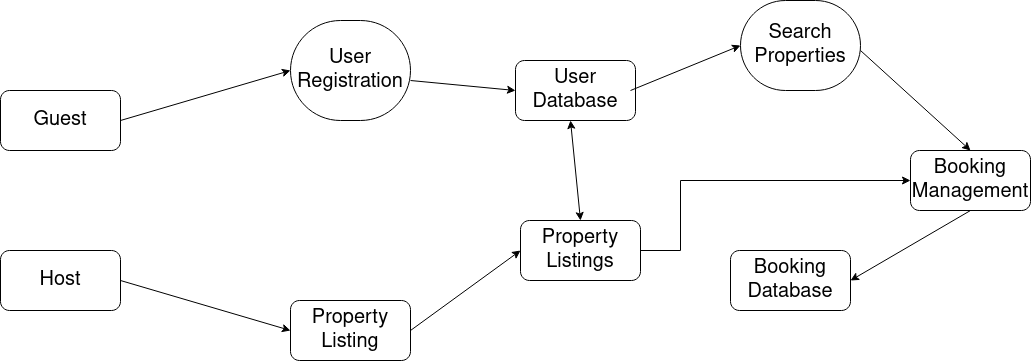

The diagram above was exported from draw.io. Its source (the exported page's mxGraphModel, read from the mxfile embedded in the PNG):
<mxGraphModel dx="1257" dy="681" grid="1" gridSize="10" guides="1" tooltips="1" connect="1" arrows="1" fold="1" page="1" pageScale="1" pageWidth="1169" pageHeight="827" math="0" shadow="0">
  <root>
    <mxCell id="0" />
    <mxCell id="1" parent="0" />
    <mxCell id="_I9Vvmyukdy5vgZgE77T-66" value="&lt;font style=&quot;font-size: 20px;&quot;&gt;Guest&lt;/font&gt;" style="rounded=1;whiteSpace=wrap;html=1;" vertex="1" parent="1">
      <mxGeometry x="70" y="370" width="120" height="60" as="geometry" />
    </mxCell>
    <mxCell id="_I9Vvmyukdy5vgZgE77T-67" value="&lt;font style=&quot;font-size: 20px;&quot;&gt;Host&lt;/font&gt;" style="rounded=1;whiteSpace=wrap;html=1;" vertex="1" parent="1">
      <mxGeometry x="70" y="530" width="120" height="60" as="geometry" />
    </mxCell>
    <mxCell id="_I9Vvmyukdy5vgZgE77T-68" value="&lt;font style=&quot;font-size: 20px;&quot;&gt;User Registration&lt;br&gt;&lt;/font&gt;" style="rounded=1;whiteSpace=wrap;html=1;arcSize=50;" vertex="1" parent="1">
      <mxGeometry x="360" y="300" width="120" height="100" as="geometry" />
    </mxCell>
    <mxCell id="_I9Vvmyukdy5vgZgE77T-69" value="&lt;font style=&quot;font-size: 20px;&quot;&gt;Property Listing&lt;br&gt;&lt;/font&gt;" style="rounded=1;whiteSpace=wrap;html=1;" vertex="1" parent="1">
      <mxGeometry x="360" y="580" width="120" height="60" as="geometry" />
    </mxCell>
    <mxCell id="_I9Vvmyukdy5vgZgE77T-70" value="&lt;font style=&quot;font-size: 20px;&quot;&gt;User Database&lt;br&gt;&lt;/font&gt;" style="rounded=1;whiteSpace=wrap;html=1;" vertex="1" parent="1">
      <mxGeometry x="585" y="340" width="120" height="60" as="geometry" />
    </mxCell>
    <mxCell id="_I9Vvmyukdy5vgZgE77T-86" style="edgeStyle=orthogonalEdgeStyle;rounded=0;orthogonalLoop=1;jettySize=auto;html=1;exitX=1;exitY=0.5;exitDx=0;exitDy=0;entryX=0;entryY=0.5;entryDx=0;entryDy=0;" edge="1" parent="1" source="_I9Vvmyukdy5vgZgE77T-71" target="_I9Vvmyukdy5vgZgE77T-73">
      <mxGeometry relative="1" as="geometry">
        <mxPoint x="740" y="470" as="targetPoint" />
        <Array as="points">
          <mxPoint x="750" y="530" />
          <mxPoint x="750" y="460" />
        </Array>
      </mxGeometry>
    </mxCell>
    <mxCell id="_I9Vvmyukdy5vgZgE77T-71" value="&lt;font style=&quot;font-size: 20px;&quot;&gt;Property Listings&lt;br&gt;&lt;/font&gt;" style="rounded=1;whiteSpace=wrap;html=1;" vertex="1" parent="1">
      <mxGeometry x="590" y="500" width="120" height="60" as="geometry" />
    </mxCell>
    <mxCell id="_I9Vvmyukdy5vgZgE77T-72" value="&lt;font style=&quot;font-size: 20px;&quot;&gt;Search Properties&lt;br&gt;&lt;/font&gt;" style="rounded=1;whiteSpace=wrap;html=1;arcSize=50;" vertex="1" parent="1">
      <mxGeometry x="810" y="280" width="120" height="90" as="geometry" />
    </mxCell>
    <mxCell id="_I9Vvmyukdy5vgZgE77T-73" value="&lt;font style=&quot;font-size: 20px;&quot;&gt;Booking Management&lt;br&gt;&lt;/font&gt;" style="rounded=1;whiteSpace=wrap;html=1;" vertex="1" parent="1">
      <mxGeometry x="980" y="430" width="120" height="60" as="geometry" />
    </mxCell>
    <mxCell id="_I9Vvmyukdy5vgZgE77T-74" value="&lt;font style=&quot;font-size: 20px;&quot;&gt;Booking Database&lt;br&gt;&lt;/font&gt;" style="rounded=1;whiteSpace=wrap;html=1;" vertex="1" parent="1">
      <mxGeometry x="800" y="530" width="120" height="60" as="geometry" />
    </mxCell>
    <mxCell id="_I9Vvmyukdy5vgZgE77T-75" value="" style="endArrow=classic;html=1;rounded=0;entryX=0;entryY=0.5;entryDx=0;entryDy=0;" edge="1" parent="1" target="_I9Vvmyukdy5vgZgE77T-68">
      <mxGeometry width="50" height="50" relative="1" as="geometry">
        <mxPoint x="190" y="400" as="sourcePoint" />
        <mxPoint x="240" y="350" as="targetPoint" />
      </mxGeometry>
    </mxCell>
    <mxCell id="_I9Vvmyukdy5vgZgE77T-76" value="" style="endArrow=classic;html=1;rounded=0;entryX=0;entryY=0.5;entryDx=0;entryDy=0;" edge="1" parent="1" target="_I9Vvmyukdy5vgZgE77T-70">
      <mxGeometry width="50" height="50" relative="1" as="geometry">
        <mxPoint x="480" y="360" as="sourcePoint" />
        <mxPoint x="530" y="310" as="targetPoint" />
      </mxGeometry>
    </mxCell>
    <mxCell id="_I9Vvmyukdy5vgZgE77T-77" value="" style="endArrow=classic;html=1;rounded=0;entryX=0;entryY=0.5;entryDx=0;entryDy=0;" edge="1" parent="1" target="_I9Vvmyukdy5vgZgE77T-69">
      <mxGeometry width="50" height="50" relative="1" as="geometry">
        <mxPoint x="190" y="560" as="sourcePoint" />
        <mxPoint x="240" y="510" as="targetPoint" />
      </mxGeometry>
    </mxCell>
    <mxCell id="_I9Vvmyukdy5vgZgE77T-78" value="" style="endArrow=classic;html=1;rounded=0;entryX=0;entryY=0.5;entryDx=0;entryDy=0;" edge="1" parent="1" target="_I9Vvmyukdy5vgZgE77T-71">
      <mxGeometry width="50" height="50" relative="1" as="geometry">
        <mxPoint x="480" y="610" as="sourcePoint" />
        <mxPoint x="530" y="560" as="targetPoint" />
      </mxGeometry>
    </mxCell>
    <mxCell id="_I9Vvmyukdy5vgZgE77T-80" value="" style="endArrow=classic;startArrow=classic;html=1;rounded=0;exitX=0.5;exitY=0;exitDx=0;exitDy=0;" edge="1" parent="1" source="_I9Vvmyukdy5vgZgE77T-71">
      <mxGeometry width="50" height="50" relative="1" as="geometry">
        <mxPoint x="590" y="450" as="sourcePoint" />
        <mxPoint x="640" y="400" as="targetPoint" />
      </mxGeometry>
    </mxCell>
    <mxCell id="_I9Vvmyukdy5vgZgE77T-81" value="" style="endArrow=classic;html=1;rounded=0;entryX=0;entryY=0.5;entryDx=0;entryDy=0;" edge="1" parent="1" target="_I9Vvmyukdy5vgZgE77T-72">
      <mxGeometry width="50" height="50" relative="1" as="geometry">
        <mxPoint x="700" y="370" as="sourcePoint" />
        <mxPoint x="750" y="320" as="targetPoint" />
      </mxGeometry>
    </mxCell>
    <mxCell id="_I9Vvmyukdy5vgZgE77T-82" value="" style="endArrow=classic;html=1;rounded=0;entryX=0.5;entryY=0;entryDx=0;entryDy=0;" edge="1" parent="1" target="_I9Vvmyukdy5vgZgE77T-73">
      <mxGeometry width="50" height="50" relative="1" as="geometry">
        <mxPoint x="930" y="330" as="sourcePoint" />
        <mxPoint x="980" y="280" as="targetPoint" />
      </mxGeometry>
    </mxCell>
    <mxCell id="_I9Vvmyukdy5vgZgE77T-85" value="" style="endArrow=classic;html=1;rounded=0;exitX=0.5;exitY=1;exitDx=0;exitDy=0;entryX=1;entryY=0.5;entryDx=0;entryDy=0;" edge="1" parent="1" source="_I9Vvmyukdy5vgZgE77T-73" target="_I9Vvmyukdy5vgZgE77T-74">
      <mxGeometry width="50" height="50" relative="1" as="geometry">
        <mxPoint x="650" y="480" as="sourcePoint" />
        <mxPoint x="700" y="430" as="targetPoint" />
      </mxGeometry>
    </mxCell>
  </root>
</mxGraphModel>